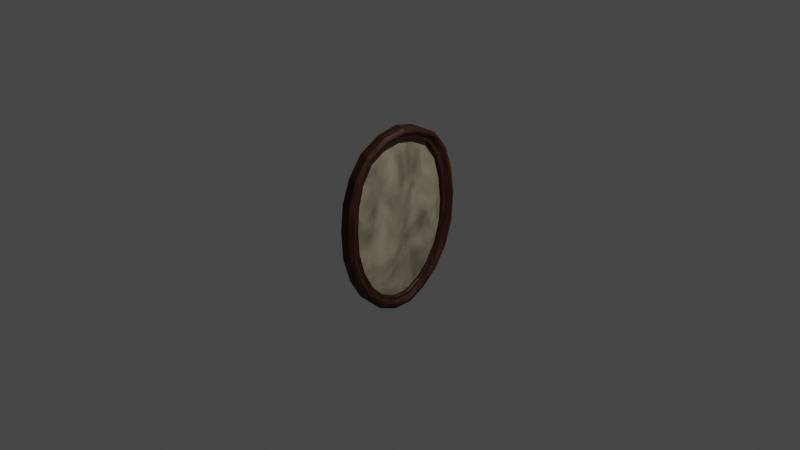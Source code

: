 # Source: Painting5.blend  (saved by Blender 3.4.6; exported with 4.5.12 LTS)
import bpy
from mathutils import Matrix  # noqa: F401  (used for matrix-valued properties, if any)

bpy.ops.wm.read_factory_settings(use_empty=True)
scene = bpy.context.scene
scene.name = 'Scene'

# ---- collections
col_collection = bpy.data.collections.new('Collection'); scene.collection.children.link(col_collection)

# ---- materials (node trees are filled in below, after node groups)
mat_material_001 = bpy.data.materials.new('Material.001')
mat_material_001.use_transparent_shadow = False
mat_material_002 = bpy.data.materials.new('Material.002')
mat_material_002.use_transparent_shadow = False

# ---- material node trees
mat_material_001.use_nodes = True; mat_material_001.node_tree.nodes.clear()
_N = mat_material_001.node_tree.nodes; _L = mat_material_001.node_tree.links
n0 = _N.new('ShaderNodeBsdfPrincipled'); n0.name = 'Principled BSDF'; n0.location = (10, 300)
n0.distribution = 'GGX'
n0.subsurface_method = 'RANDOM_WALK_SKIN'
n0.inputs[0].default_value = (0.08013, 0.02753, 0.0156, 1.0)
n0.inputs[3].default_value = 1.45
n0.inputs[27].default_value = (0.0, 0.0, 0.0, 1.0)
n0.inputs[28].default_value = 1.0
n1 = _N.new('ShaderNodeMixShader'); n1.name = 'Mix Shader'; n1.location = (351, 347)
n2 = _N.new('ShaderNodeOutputMaterial'); n2.name = 'Material Output'; n2.location = (576, 320)
n3 = _N.new('ShaderNodeTexNoise'); n3.name = 'Noise Texture'; n3.location = (-158, 511)
n3.inputs[2].default_value = 6.5
n3.inputs[3].default_value = 1.8
n3.inputs[4].default_value = 0.7467
n3.inputs[8].default_value = 0.1
_L.new(n1.outputs[0], n2.inputs[0])
_L.new(n0.outputs[0], n1.inputs[1])
_L.new(n3.outputs[0], n1.inputs[0])
n2.is_active_output = True
mat_material_002.use_nodes = True; mat_material_002.node_tree.nodes.clear()
_N = mat_material_002.node_tree.nodes; _L = mat_material_002.node_tree.links
n0 = _N.new('ShaderNodeBsdfPrincipled'); n0.name = 'Principled BSDF'; n0.location = (10, 300)
n0.distribution = 'GGX'
n0.subsurface_method = 'RANDOM_WALK_SKIN'
n0.inputs[0].default_value = (0.5846, 0.4914, 0.346, 1.0)
n0.inputs[3].default_value = 1.45
n0.inputs[27].default_value = (0.0, 0.0, 0.0, 1.0)
n0.inputs[28].default_value = 1.0
n1 = _N.new('ShaderNodeMixShader'); n1.name = 'Mix Shader'; n1.location = (351, 347)
n2 = _N.new('ShaderNodeOutputMaterial'); n2.name = 'Material Output'; n2.location = (576, 320)
n3 = _N.new('ShaderNodeTexNoise'); n3.name = 'Noise Texture'; n3.location = (-158, 511)
n3.inputs[2].default_value = 4.4
n3.inputs[3].default_value = 1.8
n3.inputs[4].default_value = 0.7467
n3.inputs[8].default_value = 0.6
_L.new(n1.outputs[0], n2.inputs[0])
_L.new(n0.outputs[0], n1.inputs[1])
_L.new(n3.outputs[0], n1.inputs[0])
n2.is_active_output = True

# ---- world
world_world = bpy.data.worlds.new('World'); scene.world = world_world
world_world.use_nodes = True; world_world.node_tree.nodes.clear()
_N = world_world.node_tree.nodes; _L = world_world.node_tree.links
n0 = _N.new('ShaderNodeOutputWorld'); n0.name = 'World Output'; n0.location = (300, 300)
n1 = _N.new('ShaderNodeBackground'); n1.name = 'Background'; n1.location = (10, 300)
n1.inputs[0].default_value = (0.05088, 0.05088, 0.05088, 1.0)
_L.new(n1.outputs[0], n0.inputs[0])
n0.is_active_output = True
world_world.color = (0.05088, 0.05088, 0.05088)
world_world.use_sun_shadow = False
world_world.sun_shadow_jitter_overblur = 0.0

# ---- cameras
cam_camera = bpy.data.cameras.new('Camera')
cam_camera.clip_end = 100.0
cam_camera.ortho_scale = 7.314

# ---- lights
light_light = bpy.data.lights.new('Light', 'POINT')
light_light.transmission_factor = 0.0
light_light.energy = 1000.0
light_light.shadow_soft_size = 0.1
light_light.shadow_maximum_resolution = 0.006
light_light.use_absolute_resolution = True

# ---- meshes
me_cylinder = bpy.data.meshes.new('Cylinder')
me_cylinder.from_pydata([(0.05279, 3.986e-09, 1.0), (-0.05279, -3.986e-09, 1.0), (0.05279, -0.2378, 0.9569), (-0.05279, -0.2334, 0.9566), (0.05279, -0.4648, 0.8271), (-0.05279, -0.4551, 0.8273), (0.05279, -0.6205, 0.6151), (-0.05279, -0.6096, 0.6166), (0.05279, -0.7049, 0.3618), (-0.05279, -0.6987, 0.3626), (0.05279, -0.7271, 0.07473), (-0.05279, -0.7266, 0.07473), (0.05279, -0.7099, -0.2225), (-0.05279, -0.7099, -0.2225), (0.05279, -0.6306, -0.5), (-0.05279, -0.6306, -0.5), (0.05279, -0.4953, -0.7331), (-0.05279, -0.4953, -0.7331), (0.05279, -0.3159, -0.901), (-0.05279, -0.3159, -0.901), (0.05279, -0.1085, -0.9888), (-0.05279, -0.1085, -0.9888), (0.05279, 0.1073, -0.9878), (-0.05279, 0.1083, -0.9886), (0.05279, 0.301, -0.8881), (-0.05279, 0.3068, -0.8931), (0.05279, 0.4799, -0.7306), (-0.05279, 0.4873, -0.7321), (0.05279, 0.6269, -0.4996), (-0.05279, 0.6295, -0.4999), (0.05279, 0.7099, -0.2225), (-0.05279, 0.7099, -0.2225), (0.05279, 0.7261, 0.07473), (-0.05279, 0.7261, 0.07473), (0.05279, 0.6892, 0.3674), (-0.05279, 0.6845, 0.3665), (0.05279, 0.5983, 0.6417), (-0.05279, 0.5859, 0.6338), (0.05279, 0.4278, 0.8471), (-0.05279, 0.4218, 0.8399), (0.05279, 0.2146, 0.9556), (-0.05279, 0.2146, 0.9556), (-0.04209, -0.2006, 0.8271), (-0.04209, -0.001449, 0.8639), (-0.04209, -0.3815, 0.7143), (-0.04209, -0.494, 0.5334), (-0.04209, -0.5571, 0.3139), (-0.04209, -0.5795, 0.06455), (-0.04209, -0.566, -0.1922), (-0.04209, -0.5028, -0.4319), (-0.04209, -0.3949, -0.6332), (-0.04209, -0.2519, -0.7783), (-0.04209, -0.08653, -0.8542), (-0.04209, 0.08611, -0.8538), (-0.04209, 0.246, -0.7732), (-0.04209, 0.3866, -0.6323), (-0.04209, 0.5019, -0.4318), (-0.04209, 0.566, -0.1922), (-0.04209, 0.5789, 0.06455), (-0.04209, 0.5474, 0.3167), (-0.04209, 0.4721, 0.5506), (-0.04209, 0.3423, 0.7317), (-0.04209, 0.1717, 0.8261), (0.007881, -0.002191, 0.864), (0.007881, -0.2043, 0.8273), (-0.007881, -0.2034, 0.8273), (-0.007881, -0.002006, 0.8639), (0.007881, -0.389, 0.714), (-0.007881, -0.3872, 0.7141), (0.007881, -0.5009, 0.5326), (-0.007881, -0.4992, 0.5328), (0.007881, -0.5602, 0.3135), (-0.007881, -0.5594, 0.3136), (0.007881, -0.5799, 0.06455), (-0.007881, -0.5798, 0.06455), (0.007881, -0.566, -0.1922), (-0.007881, -0.566, -0.1922), (0.007881, -0.5028, -0.4319), (-0.007881, -0.5028, -0.4319), (0.007881, -0.3949, -0.6332), (-0.007881, -0.3949, -0.6332), (0.007881, -0.2519, -0.7783), (-0.007881, -0.2519, -0.7783), (0.007881, -0.08653, -0.8542), (-0.007881, -0.08653, -0.8542), (0.007881, 0.08546, -0.8533), (-0.007881, 0.08565, -0.8534), (0.007881, 0.2437, -0.7712), (-0.007881, 0.2443, -0.7718), (0.007881, 0.383, -0.6319), (-0.007881, 0.384, -0.632), (0.007881, 0.5008, -0.4317), (-0.007881, 0.5011, -0.4317), (0.007881, 0.566, -0.1922), (-0.007881, 0.566, -0.1922), (0.007881, 0.5789, 0.06455), (-0.007881, 0.5789, 0.06455), (0.007881, 0.5499, 0.3172), (-0.007881, 0.5492, 0.3171), (0.007881, 0.48, 0.556), (-0.007881, 0.4778, 0.5545), (0.007881, 0.3473, 0.7373), (-0.007881, 0.3459, 0.7358), (0.007881, 0.1725, 0.827), (-0.007881, 0.1722, 0.8268), (0.04566, -0.5468, 0.5594), (0.04566, -0.4209, 0.7515), (0.04566, 0.2606, -0.8084), (0.04566, 0.09205, -0.8975), (0.04566, -0.00116, 0.9093), (0.04566, 0.1867, 0.8701), (0.04566, -0.4284, -0.6665), (0.04566, -0.5454, -0.4546), (0.04566, 0.5995, 0.3347), (0.04566, 0.628, 0.06795), (0.04566, -0.6114, 0.3292), (0.04566, 0.4117, -0.6642), (0.04566, -0.2732, -0.8192), (0.04566, 0.5269, 0.5897), (0.04566, -0.6293, 0.06795), (0.04566, 0.5415, -0.4542), (0.04566, -0.2182, 0.8706), (0.04566, -0.09386, -0.8991), (0.04566, 0.3787, 0.7791), (0.04566, -0.614, -0.2023), (0.04566, 0.614, -0.2023), (0.03259, -0.002361, 0.864), (0.04291, -0.002111, 0.8743), (0.04289, -0.2083, 0.837), (0.03259, -0.2051, 0.8273), (0.04284, -0.3977, 0.7218), (0.03259, -0.3907, 0.7139), (0.0428, -0.512, 0.5377), (0.03259, -0.5026, 0.5324), (0.04276, -0.5709, 0.3163), (0.03259, -0.5612, 0.3134), (0.04275, -0.5891, 0.06518), (0.03259, -0.58, 0.06455), (0.04275, -0.5749, -0.1941), (0.03259, -0.566, -0.1922), (0.04278, -0.511, -0.4363), (0.03259, -0.5028, -0.4319), (0.04282, -0.4017, -0.64), (0.03259, -0.3949, -0.6332), (0.04287, -0.2565, -0.7872), (0.03259, -0.2519, -0.7783), (0.0429, -0.08819, -0.8644), (0.03259, -0.08653, -0.8542), (0.0429, 0.0867, -0.8631), (0.03259, 0.08523, -0.8531), (0.04287, 0.2466, -0.7786), (0.03259, 0.2429, -0.7706), (0.04282, 0.3874, -0.6383), (0.03259, 0.3817, -0.6317), (0.04278, 0.5081, -0.436), (0.03259, 0.5003, -0.4316), (0.04275, 0.5749, -0.1941), (0.03259, 0.566, -0.1922), (0.04275, 0.588, 0.06518), (0.03259, 0.5789, 0.06455), (0.04276, 0.5603, 0.3207), (0.03259, 0.5508, 0.3174), (0.0428, 0.4921, 0.5646), (0.03259, 0.4825, 0.5577), (0.04284, 0.3556, 0.7479), (0.03259, 0.3487, 0.7388), (0.04289, 0.1759, 0.8369), (0.03259, 0.1727, 0.8273), (0.07203, -0.5794, 0.5824), (0.07294, -0.592, 0.5919), (0.07274, -0.4483, 0.7963), (0.07182, -0.4406, 0.7828), (0.07172, 0.2762, -0.8403), (0.07264, 0.2835, -0.8548), (0.0725, 0.1009, -0.9512), (0.07157, 0.09804, -0.9343), (0.07155, -0.0002914, 0.9464), (0.07248, -7.127e-05, 0.9635), (0.07256, 0.2031, 0.9208), (0.07163, 0.198, 0.905), (0.07192, -0.4562, -0.6942), (0.07284, -0.4679, -0.7058), (0.07302, -0.5954, -0.4812), (0.07211, -0.5811, -0.4736), (0.07218, 0.6385, 0.3488), (0.07308, 0.6533, 0.3541), (0.07315, 0.6853, 0.07191), (0.07225, 0.6693, 0.0708), (0.07218, -0.6519, 0.3428), (0.07308, -0.6674, 0.3482), (0.07192, 0.4383, -0.6914), (0.07284, 0.4503, -0.703), (0.07172, -0.2908, -0.8529), (0.07264, -0.2986, -0.8678), (0.07203, 0.5596, 0.6132), (0.07294, 0.5717, 0.622), (0.07225, -0.6706, 0.0708), (0.07315, -0.6866, 0.07191), (0.07211, 0.5766, -0.4731), (0.07302, 0.591, -0.4808), (0.07163, -0.2268, 0.9061), (0.07256, -0.2304, 0.9221), (0.07157, -0.09987, -0.9359), (0.0725, -0.1026, -0.9527), (0.07182, 0.4, 0.8085), (0.07274, 0.4087, 0.8205), (0.07223, -0.6543, -0.2108), (0.07313, -0.67, -0.2141), (0.07223, 0.6543, -0.2108), (0.07313, 0.67, -0.2141)], [], [(0, 1, 3, 2), (2, 3, 5, 4), (4, 5, 7, 6), (6, 7, 9, 8), (8, 9, 11, 10), (10, 11, 13, 12), (12, 13, 15, 14), (14, 15, 17, 16), (16, 17, 19, 18), (18, 19, 21, 20), (20, 21, 23, 22), (22, 23, 25, 24), (24, 25, 27, 26), (26, 27, 29, 28), (28, 29, 31, 30), (30, 31, 33, 32), (32, 33, 35, 34), (34, 35, 37, 36), (36, 37, 39, 38), (151, 153, 89, 87), (38, 39, 41, 40), (40, 41, 1, 0), (133, 135, 71, 69), (4, 6, 169, 170), (48, 47, 74, 76), (109, 121, 128, 127), (7, 5, 44, 45), (25, 23, 53, 54), (1, 41, 62, 43), (143, 145, 81, 79), (161, 163, 99, 97), (17, 15, 49, 50), (35, 33, 58, 59), (135, 137, 73, 71), (153, 155, 91, 89), (9, 7, 45, 46), (27, 25, 54, 55), (145, 147, 83, 81), (163, 165, 101, 99), (19, 17, 50, 51), (37, 35, 59, 60), (137, 139, 75, 73), (155, 157, 93, 91), (167, 126, 63, 103), (11, 9, 46, 47), (29, 27, 55, 56), (3, 1, 43, 42), (147, 149, 85, 83), (123, 110, 166, 164), (21, 19, 51, 52), (39, 37, 60, 61), (139, 141, 77, 75), (157, 159, 95, 93), (13, 11, 47, 48), (31, 29, 56, 57), (131, 133, 69, 67), (149, 151, 87, 85), (165, 167, 103, 101), (5, 3, 42, 44), (23, 21, 52, 53), (41, 39, 61, 62), (141, 143, 79, 77), (159, 161, 97, 95), (15, 13, 48, 49), (33, 31, 57, 58), (65, 66, 104, 102, 100, 98, 96, 94, 92, 90, 88, 86, 84, 82, 80, 78, 76, 74, 72, 70, 68), (63, 64, 67, 69, 71, 73, 75, 77, 79, 81, 83, 85, 87, 89, 91, 93, 95, 97, 99, 101, 103), (55, 54, 88, 90), (124, 112, 140, 138), (62, 61, 102, 104), (116, 120, 154, 152), (49, 48, 76, 78), (129, 131, 67, 64), (110, 109, 127, 166), (56, 55, 90, 92), (112, 111, 142, 140), (43, 62, 104, 66), (42, 43, 66, 65), (120, 125, 156, 154), (50, 49, 78, 80), (121, 106, 130, 128), (57, 56, 92, 94), (111, 117, 144, 142), (44, 42, 65, 68), (125, 114, 158, 156), (51, 50, 80, 82), (106, 105, 132, 130), (58, 57, 94, 96), (117, 122, 146, 144), (45, 44, 68, 70), (114, 113, 160, 158), (52, 51, 82, 84), (105, 115, 134, 132), (59, 58, 96, 98), (122, 108, 148, 146), (46, 45, 70, 72), (113, 118, 162, 160), (53, 52, 84, 86), (115, 119, 136, 134), (60, 59, 98, 100), (108, 107, 150, 148), (47, 46, 72, 74), (118, 123, 164, 162), (54, 53, 86, 88), (119, 124, 138, 136), (61, 60, 100, 102), (107, 116, 152, 150), (208, 187, 114, 125), (8, 10, 197, 189), (206, 183, 112, 124), (32, 34, 185, 186), (204, 179, 110, 123), (14, 16, 181, 182), (202, 175, 108, 122), (40, 0, 177, 178), (200, 171, 106, 121), (22, 24, 173, 174), (198, 208, 125, 120), (196, 206, 124, 119), (28, 30, 209, 199), (194, 204, 123, 118), (10, 12, 207, 197), (192, 202, 122, 117), (36, 38, 205, 195), (179, 176, 109, 110), (38, 40, 178, 205), (190, 198, 120, 116), (18, 20, 203, 193), (188, 196, 119, 115), (26, 28, 199, 191), (187, 184, 113, 114), (30, 32, 186, 209), (183, 180, 111, 112), (12, 14, 182, 207), (175, 172, 107, 108), (20, 22, 174, 203), (171, 168, 105, 106), (2, 4, 170, 201), (34, 36, 195, 185), (184, 194, 118, 113), (16, 18, 193, 181), (180, 192, 117, 111), (0, 2, 201, 177), (176, 200, 121, 109), (6, 8, 189, 169), (168, 188, 115, 105), (24, 26, 191, 173), (172, 190, 116, 107), (127, 128, 129, 126), (128, 130, 131, 129), (130, 132, 133, 131), (132, 134, 135, 133), (134, 136, 137, 135), (136, 138, 139, 137), (138, 140, 141, 139), (140, 142, 143, 141), (142, 144, 145, 143), (144, 146, 147, 145), (146, 148, 149, 147), (148, 150, 151, 149), (150, 152, 153, 151), (152, 154, 155, 153), (154, 156, 157, 155), (156, 158, 159, 157), (158, 160, 161, 159), (160, 162, 163, 161), (162, 164, 165, 163), (164, 166, 167, 165), (166, 127, 126, 167), (187, 208, 209, 186), (183, 206, 207, 182), (179, 204, 205, 178), (175, 202, 203, 174), (171, 200, 201, 170), (208, 198, 199, 209), (206, 196, 197, 207), (204, 194, 195, 205), (202, 192, 193, 203), (200, 176, 177, 201), (198, 190, 191, 199), (196, 188, 189, 197), (194, 184, 185, 195), (192, 180, 181, 193), (190, 172, 173, 191), (188, 168, 169, 189), (184, 187, 186, 185), (180, 183, 182, 181), (176, 179, 178, 177), (168, 171, 170, 169), (172, 175, 174, 173), (126, 129, 64, 63)])
me_cylinder.polygons.foreach_set('material_index', [0, 0, 0, 0, 0, 0, 0, 0, 0, 0, 0, 0, 0, 0, 0, 0, 0, 0, 0, 0, 0, 0, 0, 0, 0, 0, 0, 0, 0, 0, 0, 0, 0, 0, 0, 0, 0, 0, 0, 0, 0, 0, 0, 0, 0, 0, 0, 0, 0, 0, 0, 0, 0, 0, 0, 0, 0, 0, 0, 0, 0, 0, 0, 0, 0, 0, 1, 0, 0, 0, 0, 0, 0, 0, 0, 0, 0, 0, 0, 0, 0, 0, 0, 0, 0, 0, 0, 0, 0, 0, 0, 0, 0, 0, 0, 0, 0, 0, 0, 0, 0, 0, 0, 0, 0, 0, 0, 0, 0, 0, 0, 0, 0, 0, 0, 0, 0, 0, 0, 0, 0, 0, 0, 0, 0, 0, 0, 0, 0, 0, 0, 0, 0, 0, 0, 0, 0, 0, 0, 0, 0, 0, 0, 0, 0, 0, 0, 0, 0, 0, 0, 0, 0, 0, 0, 0, 0, 0, 0, 0, 0, 0, 0, 0, 0, 0, 0, 0, 0, 0, 0, 0, 0, 0, 0, 0, 0, 0, 0, 0, 0, 0, 0, 0, 0, 0, 0, 0, 0, 0, 0])
_uv = me_cylinder.uv_layers.new(name='UVMap')
_uv.uv.foreach_set('vector', [1.0, 0.5, 1.0, 1.0, 0.9524, 1.0, 0.9524, 0.5, 0.9524, 0.5, 0.9524, 1.0, 0.9048, 1.0, 0.9048, 0.5, 0.9048, 0.5, 0.9048, 1.0, 0.8571, 1.0, 0.8571, 0.5, 0.8571, 0.5, 0.8571, 1.0, 0.8095, 1.0, 0.8095, 0.5, 0.8095, 0.5, 0.8095, 1.0, 0.7619, 1.0, 0.7619, 0.5, 0.7619, 0.5, 0.7619, 1.0, 0.7143, 1.0, 0.7143, 0.5, 0.7143, 0.5, 0.7143, 1.0, 0.6667, 1.0, 0.6667, 0.5, 0.6667, 0.5, 0.6667, 1.0, 0.619, 1.0, 0.619, 0.5, 0.619, 0.5, 0.619, 1.0, 0.5714, 1.0, 0.5714, 0.5, 0.5714, 0.5, 0.5714, 1.0, 0.5238, 1.0, 0.5238, 0.5, 0.5238, 0.5, 0.5238, 1.0, 0.4762, 1.0, 0.4762, 0.5, 0.4762, 0.5, 0.4762, 1.0, 0.4286, 1.0, 0.4286, 0.5, 0.4286, 0.5, 0.4286, 1.0, 0.381, 1.0, 0.381, 0.5, 0.381, 0.5, 0.381, 1.0, 0.3333, 1.0, 0.3333, 0.5, 0.3333, 0.5, 0.3333, 1.0, 0.2857, 1.0, 0.2857, 0.5, 0.2857, 0.5, 0.2857, 1.0, 0.2381, 1.0, 0.2381, 0.5, 0.2381, 0.5, 0.2381, 1.0, 0.1905, 1.0, 0.1905, 0.5, 0.1905, 0.5, 0.1905, 1.0, 0.1429, 1.0, 0.1429, 0.5, 0.1429, 0.5, 0.1429, 1.0, 0.09524, 1.0, 0.09524, 0.5, 0.4286, 0.5, 0.381, 0.5, 0.381, 0.5, 0.4286, 0.5, 0.09524, 0.5, 0.09524, 1.0, 0.04762, 1.0, 0.04762, 0.5, 0.04762, 0.5, 0.04762, 1.0, 5.215e-08, 1.0, 5.215e-08, 0.5, 0.8571, 0.5, 0.8095, 0.5, 0.8095, 0.5, 0.8571, 0.5, 0.9048, 0.5, 0.8571, 0.5, 0.8571, 0.5, 0.9048, 0.5, 0.7143, 1.0, 0.7619, 1.0, 0.7619, 1.0, 0.7143, 1.0, 1.0, 0.5, 0.9524, 0.5, 0.9524, 0.5, 1.0, 0.5, 0.8571, 1.0, 0.9048, 1.0, 0.9048, 1.0, 0.8571, 1.0, 0.4286, 1.0, 0.4762, 1.0, 0.4762, 1.0, 0.4286, 1.0, 5.215e-08, 1.0, 0.04762, 1.0, 0.04762, 1.0, 5.215e-08, 1.0, 0.619, 0.5, 0.5714, 0.5, 0.5714, 0.5, 0.619, 0.5, 0.1905, 0.5, 0.1429, 0.5, 0.1429, 0.5, 0.1905, 0.5, 0.619, 1.0, 0.6667, 1.0, 0.6667, 1.0, 0.619, 1.0, 0.1905, 1.0, 0.2381, 1.0, 0.2381, 1.0, 0.1905, 1.0, 0.8095, 0.5, 0.7619, 0.5, 0.7619, 0.5, 0.8095, 0.5, 0.381, 0.5, 0.3333, 0.5, 0.3333, 0.5, 0.381, 0.5, 0.8095, 1.0, 0.8571, 1.0, 0.8571, 1.0, 0.8095, 1.0, 0.381, 1.0, 0.4286, 1.0, 0.4286, 1.0, 0.381, 1.0, 0.5714, 0.5, 0.5238, 0.5, 0.5238, 0.5, 0.5714, 0.5, 0.1429, 0.5, 0.09524, 0.5, 0.09524, 0.5, 0.1429, 0.5, 0.5714, 1.0, 0.619, 1.0, 0.619, 1.0, 0.5714, 1.0, 0.1429, 1.0, 0.1905, 1.0, 0.1905, 1.0, 0.1429, 1.0, 0.7619, 0.5, 0.7143, 0.5, 0.7143, 0.5, 0.7619, 0.5, 0.3333, 0.5, 0.2857, 0.5, 0.2857, 0.5, 0.3333, 0.5, 0.04762, 0.5, 5.215e-08, 0.5, 5.215e-08, 0.5, 0.04762, 0.5, 0.7619, 1.0, 0.8095, 1.0, 0.8095, 1.0, 0.7619, 1.0, 0.3333, 1.0, 0.381, 1.0, 0.381, 1.0, 0.3333, 1.0, 0.9524, 1.0, 1.0, 1.0, 1.0, 1.0, 0.9524, 1.0, 0.5238, 0.5, 0.4762, 0.5, 0.4762, 0.5, 0.5238, 0.5, 0.09524, 0.5, 0.04762, 0.5, 0.04762, 0.5, 0.09524, 0.5, 0.5238, 1.0, 0.5714, 1.0, 0.5714, 1.0, 0.5238, 1.0, 0.09524, 1.0, 0.1429, 1.0, 0.1429, 1.0, 0.09524, 1.0, 0.7143, 0.5, 0.6667, 0.5, 0.6667, 0.5, 0.7143, 0.5, 0.2857, 0.5, 0.2381, 0.5, 0.2381, 0.5, 0.2857, 0.5, 0.7143, 1.0, 0.7619, 1.0, 0.7619, 1.0, 0.7143, 1.0, 0.2857, 1.0, 0.3333, 1.0, 0.3333, 1.0, 0.2857, 1.0, 0.9048, 0.5, 0.8571, 0.5, 0.8571, 0.5, 0.9048, 0.5, 0.4762, 0.5, 0.4286, 0.5, 0.4286, 0.5, 0.4762, 0.5, 0.09524, 0.5, 0.04762, 0.5, 0.04762, 0.5, 0.09524, 0.5, 0.9048, 1.0, 0.9524, 1.0, 0.9524, 1.0, 0.9048, 1.0, 0.4762, 1.0, 0.5238, 1.0, 0.5238, 1.0, 0.4762, 1.0, 0.04762, 1.0, 0.09524, 1.0, 0.09524, 1.0, 0.04762, 1.0, 0.6667, 0.5, 0.619, 0.5, 0.619, 0.5, 0.6667, 0.5, 0.2381, 0.5, 0.1905, 0.5, 0.1905, 0.5, 0.2381, 0.5, 0.6667, 1.0, 0.7143, 1.0, 0.7143, 1.0, 0.6667, 1.0, 0.2381, 1.0, 0.2857, 1.0, 0.2857, 1.0, 0.2381, 1.0, 0.3207, 0.4793, 0.25, 0.49, 0.1793, 0.4793, 0.1148, 0.4483, 0.06236, 0.3996, 0.02659, 0.3377, 0.01067, 0.2679, 0.01602, 0.1966, 0.04215, 0.13, 0.08676, 0.07407, 0.1459, 0.03377, 0.2142, 0.01268, 0.2858, 0.01268, 0.3541, 0.03377, 0.4132, 0.07407, 0.4578, 0.13, 0.484, 0.1966, 0.4893, 0.2679, 0.4734, 0.3377, 0.4376, 0.3996, 0.3852, 0.4483, 0.75, 0.49, 0.8207, 0.4793, 0.8852, 0.4483, 0.9376, 0.3996, 0.9734, 0.3377, 0.9893, 0.2679, 0.984, 0.1966, 0.9578, 0.13, 0.9132, 0.07407, 0.8541, 0.03377, 0.7858, 0.01268, 0.7142, 0.01268, 0.6459, 0.03377, 0.5868, 0.07407, 0.5422, 0.13, 0.516, 0.1966, 0.5107, 0.2679, 0.5266, 0.3377, 0.5624, 0.3996, 0.6148, 0.4483, 0.6793, 0.4793, 0.381, 1.0, 0.4286, 1.0, 0.4286, 1.0, 0.381, 1.0, 0.7143, 0.5, 0.6667, 0.5, 0.6667, 0.5, 0.7143, 0.5, 0.04762, 1.0, 0.09524, 1.0, 0.09524, 1.0, 0.04762, 1.0, 0.381, 0.5, 0.3333, 0.5, 0.3333, 0.5, 0.381, 0.5, 0.6667, 1.0, 0.7143, 1.0, 0.7143, 1.0, 0.6667, 1.0, 0.9524, 0.5, 0.9048, 0.5, 0.9048, 0.5, 0.9524, 0.5, 0.04762, 0.5, 5.215e-08, 0.5, 5.215e-08, 0.5, 0.04762, 0.5, 0.3333, 1.0, 0.381, 1.0, 0.381, 1.0, 0.3333, 1.0, 0.6667, 0.5, 0.619, 0.5, 0.619, 0.5, 0.6667, 0.5, 5.215e-08, 1.0, 0.04762, 1.0, 0.04762, 1.0, 5.215e-08, 1.0, 0.9524, 1.0, 1.0, 1.0, 1.0, 1.0, 0.9524, 1.0, 0.3333, 0.5, 0.2857, 0.5, 0.2857, 0.5, 0.3333, 0.5, 0.619, 1.0, 0.6667, 1.0, 0.6667, 1.0, 0.619, 1.0, 0.9524, 0.5, 0.9048, 0.5, 0.9048, 0.5, 0.9524, 0.5, 0.2857, 1.0, 0.3333, 1.0, 0.3333, 1.0, 0.2857, 1.0, 0.619, 0.5, 0.5714, 0.5, 0.5714, 0.5, 0.619, 0.5, 0.9048, 1.0, 0.9524, 1.0, 0.9524, 1.0, 0.9048, 1.0, 0.2857, 0.5, 0.2381, 0.5, 0.2381, 0.5, 0.2857, 0.5, 0.5714, 1.0, 0.619, 1.0, 0.619, 1.0, 0.5714, 1.0, 0.9048, 0.5, 0.8571, 0.5, 0.8571, 0.5, 0.9048, 0.5, 0.2381, 1.0, 0.2857, 1.0, 0.2857, 1.0, 0.2381, 1.0, 0.5714, 0.5, 0.5238, 0.5, 0.5238, 0.5, 0.5714, 0.5, 0.8571, 1.0, 0.9048, 1.0, 0.9048, 1.0, 0.8571, 1.0, 0.2381, 0.5, 0.1905, 0.5, 0.1905, 0.5, 0.2381, 0.5, 0.5238, 1.0, 0.5714, 1.0, 0.5714, 1.0, 0.5238, 1.0, 0.8571, 0.5, 0.8095, 0.5, 0.8095, 0.5, 0.8571, 0.5, 0.1905, 1.0, 0.2381, 1.0, 0.2381, 1.0, 0.1905, 1.0, 0.5238, 0.5, 0.4762, 0.5, 0.4762, 0.5, 0.5238, 0.5, 0.8095, 1.0, 0.8571, 1.0, 0.8571, 1.0, 0.8095, 1.0, 0.1905, 0.5, 0.1429, 0.5, 0.1429, 0.5, 0.1905, 0.5, 0.4762, 1.0, 0.5238, 1.0, 0.5238, 1.0, 0.4762, 1.0, 0.8095, 0.5, 0.7619, 0.5, 0.7619, 0.5, 0.8095, 0.5, 0.1429, 1.0, 0.1905, 1.0, 0.1905, 1.0, 0.1429, 1.0, 0.4762, 0.5, 0.4286, 0.5, 0.4286, 0.5, 0.4762, 0.5, 0.7619, 1.0, 0.8095, 1.0, 0.8095, 1.0, 0.7619, 1.0, 0.1429, 0.5, 0.09524, 0.5, 0.09524, 0.5, 0.1429, 0.5, 0.4286, 1.0, 0.4762, 1.0, 0.4762, 1.0, 0.4286, 1.0, 0.7619, 0.5, 0.7143, 0.5, 0.7143, 0.5, 0.7619, 0.5, 0.09524, 1.0, 0.1429, 1.0, 0.1429, 1.0, 0.09524, 1.0, 0.4286, 0.5, 0.381, 0.5, 0.381, 0.5, 0.4286, 0.5, 0.2857, 0.5, 0.2381, 0.5, 0.2381, 0.5, 0.2857, 0.5, 0.8095, 0.5, 0.7619, 0.5, 0.7619, 0.5, 0.8095, 0.5, 0.7143, 0.5, 0.6667, 0.5, 0.6667, 0.5, 0.7143, 0.5, 0.2381, 0.5, 0.1905, 0.5, 0.1905, 0.5, 0.2381, 0.5, 0.09524, 0.5, 0.04762, 0.5, 0.04762, 0.5, 0.09524, 0.5, 0.6667, 0.5, 0.619, 0.5, 0.619, 0.5, 0.6667, 0.5, 0.5238, 0.5, 0.4762, 0.5, 0.4762, 0.5, 0.5238, 0.5, 0.04762, 0.5, 5.215e-08, 0.5, 5.215e-08, 0.5, 0.04762, 0.5, 0.9524, 0.5, 0.9048, 0.5, 0.9048, 0.5, 0.9524, 0.5, 0.4762, 0.5, 0.4286, 0.5, 0.4286, 0.5, 0.4762, 0.5, 0.3333, 0.5, 0.2857, 0.5, 0.2857, 0.5, 0.3333, 0.5, 0.7619, 0.5, 0.7143, 0.5, 0.7143, 0.5, 0.7619, 0.5, 0.3333, 0.5, 0.2857, 0.5, 0.2857, 0.5, 0.3333, 0.5, 0.1429, 0.5, 0.09524, 0.5, 0.09524, 0.5, 0.1429, 0.5, 0.7619, 0.5, 0.7143, 0.5, 0.7143, 0.5, 0.7619, 0.5, 0.5714, 0.5, 0.5238, 0.5, 0.5238, 0.5, 0.5714, 0.5, 0.1429, 0.5, 0.09524, 0.5, 0.09524, 0.5, 0.1429, 0.5, 0.04762, 0.5, 5.215e-08, 0.5, 5.215e-08, 0.5, 0.04762, 0.5, 0.09524, 0.5, 0.04762, 0.5, 0.04762, 0.5, 0.09524, 0.5, 0.381, 0.5, 0.3333, 0.5, 0.3333, 0.5, 0.381, 0.5, 0.5714, 0.5, 0.5238, 0.5, 0.5238, 0.5, 0.5714, 0.5, 0.8095, 0.5, 0.7619, 0.5, 0.7619, 0.5, 0.8095, 0.5, 0.381, 0.5, 0.3333, 0.5, 0.3333, 0.5, 0.381, 0.5, 0.2381, 0.5, 0.1905, 0.5, 0.1905, 0.5, 0.2381, 0.5, 0.2857, 0.5, 0.2381, 0.5, 0.2381, 0.5, 0.2857, 0.5, 0.6667, 0.5, 0.619, 0.5, 0.619, 0.5, 0.6667, 0.5, 0.7143, 0.5, 0.6667, 0.5, 0.6667, 0.5, 0.7143, 0.5, 0.4762, 0.5, 0.4286, 0.5, 0.4286, 0.5, 0.4762, 0.5, 0.5238, 0.5, 0.4762, 0.5, 0.4762, 0.5, 0.5238, 0.5, 0.9048, 0.5, 0.8571, 0.5, 0.8571, 0.5, 0.9048, 0.5, 0.9524, 0.5, 0.9048, 0.5, 0.9048, 0.5, 0.9524, 0.5, 0.1905, 0.5, 0.1429, 0.5, 0.1429, 0.5, 0.1905, 0.5, 0.1905, 0.5, 0.1429, 0.5, 0.1429, 0.5, 0.1905, 0.5, 0.619, 0.5, 0.5714, 0.5, 0.5714, 0.5, 0.619, 0.5, 0.619, 0.5, 0.5714, 0.5, 0.5714, 0.5, 0.619, 0.5, 1.0, 0.5, 0.9524, 0.5, 0.9524, 0.5, 1.0, 0.5, 1.0, 0.5, 0.9524, 0.5, 0.9524, 0.5, 1.0, 0.5, 0.8571, 0.5, 0.8095, 0.5, 0.8095, 0.5, 0.8571, 0.5, 0.8571, 0.5, 0.8095, 0.5, 0.8095, 0.5, 0.8571, 0.5, 0.4286, 0.5, 0.381, 0.5, 0.381, 0.5, 0.4286, 0.5, 0.4286, 0.5, 0.381, 0.5, 0.381, 0.5, 0.4286, 0.5, 1.0, 0.5, 0.9524, 0.5, 0.9524, 0.5, 1.0, 0.5, 0.9524, 0.5, 0.9048, 0.5, 0.9048, 0.5, 0.9524, 0.5, 0.9048, 0.5, 0.8571, 0.5, 0.8571, 0.5, 0.9048, 0.5, 0.8571, 0.5, 0.8095, 0.5, 0.8095, 0.5, 0.8571, 0.5, 0.8095, 0.5, 0.7619, 0.5, 0.7619, 0.5, 0.8095, 0.5, 0.7619, 0.5, 0.7143, 0.5, 0.7143, 0.5, 0.7619, 0.5, 0.7143, 0.5, 0.6667, 0.5, 0.6667, 0.5, 0.7143, 0.5, 0.6667, 0.5, 0.619, 0.5, 0.619, 0.5, 0.6667, 0.5, 0.619, 0.5, 0.5714, 0.5, 0.5714, 0.5, 0.619, 0.5, 0.5714, 0.5, 0.5238, 0.5, 0.5238, 0.5, 0.5714, 0.5, 0.5238, 0.5, 0.4762, 0.5, 0.4762, 0.5, 0.5238, 0.5, 0.4762, 0.5, 0.4286, 0.5, 0.4286, 0.5, 0.4762, 0.5, 0.4286, 0.5, 0.381, 0.5, 0.381, 0.5, 0.4286, 0.5, 0.381, 0.5, 0.3333, 0.5, 0.3333, 0.5, 0.381, 0.5, 0.3333, 0.5, 0.2857, 0.5, 0.2857, 0.5, 0.3333, 0.5, 0.2857, 0.5, 0.2381, 0.5, 0.2381, 0.5, 0.2857, 0.5, 0.2381, 0.5, 0.1905, 0.5, 0.1905, 0.5, 0.2381, 0.5, 0.1905, 0.5, 0.1429, 0.5, 0.1429, 0.5, 0.1905, 0.5, 0.1429, 0.5, 0.09524, 0.5, 0.09524, 0.5, 0.1429, 0.5, 0.09524, 0.5, 0.04762, 0.5, 0.04762, 0.5, 0.09524, 0.5, 0.04762, 0.5, 5.215e-08, 0.5, 5.215e-08, 0.5, 0.04762, 0.5, 0.2381, 0.5, 0.2857, 0.5, 0.2857, 0.5, 0.2381, 0.5, 0.6667, 0.5, 0.7143, 0.5, 0.7143, 0.5, 0.6667, 0.5, 0.04762, 0.5, 0.09524, 0.5, 0.09524, 0.5, 0.04762, 0.5, 0.4762, 0.5, 0.5238, 0.5, 0.5238, 0.5, 0.4762, 0.5, 0.9048, 0.5, 0.9524, 0.5, 0.9524, 0.5, 0.9048, 0.5, 0.2857, 0.5, 0.3333, 0.5, 0.3333, 0.5, 0.2857, 0.5, 0.7143, 0.5, 0.7619, 0.5, 0.7619, 0.5, 0.7143, 0.5, 0.09524, 0.5, 0.1429, 0.5, 0.1429, 0.5, 0.09524, 0.5, 0.5238, 0.5, 0.5714, 0.5, 0.5714, 0.5, 0.5238, 0.5, 0.9524, 0.5, 1.0, 0.5, 1.0, 0.5, 0.9524, 0.5, 0.3333, 0.5, 0.381, 0.5, 0.381, 0.5, 0.3333, 0.5, 0.7619, 0.5, 0.8095, 0.5, 0.8095, 0.5, 0.7619, 0.5, 0.1429, 0.5, 0.1905, 0.5, 0.1905, 0.5, 0.1429, 0.5, 0.5714, 0.5, 0.619, 0.5, 0.619, 0.5, 0.5714, 0.5, 0.381, 0.5, 0.4286, 0.5, 0.4286, 0.5, 0.381, 0.5, 0.8095, 0.5, 0.8571, 0.5, 0.8571, 0.5, 0.8095, 0.5, 0.1905, 0.5, 0.2381, 0.5, 0.2381, 0.5, 0.1905, 0.5, 0.619, 0.5, 0.6667, 0.5, 0.6667, 0.5, 0.619, 0.5, 5.215e-08, 0.5, 0.04762, 0.5, 0.04762, 0.5, 5.215e-08, 0.5, 0.8571, 0.5, 0.9048, 0.5, 0.9048, 0.5, 0.8571, 0.5, 0.4286, 0.5, 0.4762, 0.5, 0.4762, 0.5, 0.4286, 0.5, 1.0, 0.5, 0.9524, 0.5, 0.9524, 0.5, 1.0, 0.5])
me_cylinder.materials.append(mat_material_001)
me_cylinder.materials.append(mat_material_002)
me_cylinder.update()

# ---- objects
ob_light = bpy.data.objects.new('Light', light_light)
ob_camera = bpy.data.objects.new('Camera', cam_camera)
ob_cylinder = bpy.data.objects.new('Cylinder', me_cylinder)

# ---- transforms, parenting, visibility, modifiers, constraints
ob_light.location = (4.076, 1.005, 5.904)
ob_light.rotation_euler = (0.6503, 0.05522, 1.866)
ob_light.lock_rotations_4d = False
ob_light.empty_display_type = 'ARROWS'
ob_light.color = (0.0, 0.0, 0.0, 0.0)
ob_light.lineart.crease_threshold = 0.0
ob_camera.location = (7.359, -6.926, 4.958)
ob_camera.rotation_euler = (1.109, 0.0, 0.8149)
ob_camera.lock_rotations_4d = False
ob_camera.empty_display_type = 'ARROWS'
ob_camera.color = (0.0, 0.0, 0.0, 0.0)
ob_camera.display_type = 'WIRE'
ob_camera.lineart.crease_threshold = 0.0
ob_cylinder.location = (0.0, 0.0, 0.0)

# ---- collection membership
col_collection.objects.link(ob_light)
col_collection.objects.link(ob_camera)
col_collection.objects.link(ob_cylinder)

# ---- scene / render settings (as saved in the file)
scene.camera = ob_camera
scene.frame_start = 1; scene.frame_end = 250; scene.frame_set(1)
scene.render.engine = 'BLENDER_EEVEE_NEXT'
scene.cycles.sampling_pattern = 'TABULATED_SOBOL'
scene.cycles.use_light_tree = False
scene.view_settings.view_transform = 'Filmic'
bpy.context.view_layer.update()
